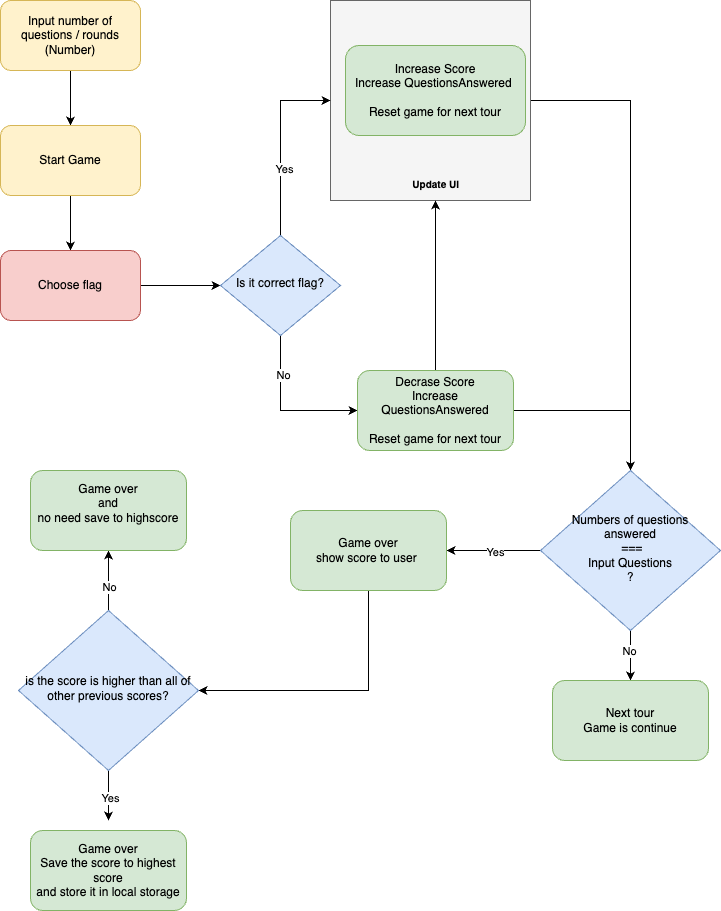

The diagram above was exported from draw.io. Its source (the exported page's mxGraphModel, read from the mxfile embedded in the PNG):
<mxGraphModel dx="1914" dy="936" grid="1" gridSize="10" guides="1" tooltips="1" connect="1" arrows="1" fold="1" page="1" pageScale="1" pageWidth="827" pageHeight="1169" math="0" shadow="0">
  <root>
    <mxCell id="WIyWlLk6GJQsqaUBKTNV-0" />
    <mxCell id="WIyWlLk6GJQsqaUBKTNV-1" parent="WIyWlLk6GJQsqaUBKTNV-0" />
    <mxCell id="e0ubsTG0WqhMn7vtB03x-33" style="edgeStyle=orthogonalEdgeStyle;rounded=0;orthogonalLoop=1;jettySize=auto;html=1;exitX=1;exitY=0.5;exitDx=0;exitDy=0;entryX=0.5;entryY=0;entryDx=0;entryDy=0;" edge="1" parent="WIyWlLk6GJQsqaUBKTNV-1" source="e0ubsTG0WqhMn7vtB03x-15" target="e0ubsTG0WqhMn7vtB03x-32">
      <mxGeometry relative="1" as="geometry" />
    </mxCell>
    <mxCell id="e0ubsTG0WqhMn7vtB03x-15" value="" style="whiteSpace=wrap;html=1;aspect=fixed;fillColor=#f5f5f5;fontColor=#333333;strokeColor=#666666;" vertex="1" parent="WIyWlLk6GJQsqaUBKTNV-1">
      <mxGeometry x="370" y="50" width="200" height="200" as="geometry" />
    </mxCell>
    <mxCell id="e0ubsTG0WqhMn7vtB03x-21" style="edgeStyle=orthogonalEdgeStyle;rounded=0;orthogonalLoop=1;jettySize=auto;html=1;exitX=0.5;exitY=1;exitDx=0;exitDy=0;" edge="1" parent="WIyWlLk6GJQsqaUBKTNV-1" source="WIyWlLk6GJQsqaUBKTNV-3" target="e0ubsTG0WqhMn7vtB03x-0">
      <mxGeometry relative="1" as="geometry" />
    </mxCell>
    <mxCell id="WIyWlLk6GJQsqaUBKTNV-3" value="Input number of questions / rounds&lt;br&gt;(Number)" style="rounded=1;whiteSpace=wrap;html=1;fontSize=12;glass=0;strokeWidth=1;shadow=0;fillColor=#fff2cc;strokeColor=#d6b656;" parent="WIyWlLk6GJQsqaUBKTNV-1" vertex="1">
      <mxGeometry x="40" y="50" width="140" height="70" as="geometry" />
    </mxCell>
    <mxCell id="e0ubsTG0WqhMn7vtB03x-22" style="edgeStyle=orthogonalEdgeStyle;rounded=0;orthogonalLoop=1;jettySize=auto;html=1;exitX=0.5;exitY=1;exitDx=0;exitDy=0;entryX=0.5;entryY=0;entryDx=0;entryDy=0;" edge="1" parent="WIyWlLk6GJQsqaUBKTNV-1" source="e0ubsTG0WqhMn7vtB03x-0" target="e0ubsTG0WqhMn7vtB03x-3">
      <mxGeometry relative="1" as="geometry" />
    </mxCell>
    <mxCell id="e0ubsTG0WqhMn7vtB03x-0" value="Start Game" style="rounded=1;whiteSpace=wrap;html=1;fontSize=12;glass=0;strokeWidth=1;shadow=0;fillColor=#fff2cc;strokeColor=#d6b656;" vertex="1" parent="WIyWlLk6GJQsqaUBKTNV-1">
      <mxGeometry x="40" y="175" width="140" height="70" as="geometry" />
    </mxCell>
    <mxCell id="e0ubsTG0WqhMn7vtB03x-23" style="edgeStyle=orthogonalEdgeStyle;rounded=0;orthogonalLoop=1;jettySize=auto;html=1;exitX=1;exitY=0.5;exitDx=0;exitDy=0;entryX=0;entryY=0.5;entryDx=0;entryDy=0;" edge="1" parent="WIyWlLk6GJQsqaUBKTNV-1" source="e0ubsTG0WqhMn7vtB03x-3" target="e0ubsTG0WqhMn7vtB03x-5">
      <mxGeometry relative="1" as="geometry" />
    </mxCell>
    <mxCell id="e0ubsTG0WqhMn7vtB03x-3" value="Choose flag" style="rounded=1;whiteSpace=wrap;html=1;fontSize=12;glass=0;strokeWidth=1;shadow=0;fillColor=#f8cecc;strokeColor=#b85450;" vertex="1" parent="WIyWlLk6GJQsqaUBKTNV-1">
      <mxGeometry x="40" y="300" width="140" height="70" as="geometry" />
    </mxCell>
    <mxCell id="e0ubsTG0WqhMn7vtB03x-27" style="edgeStyle=orthogonalEdgeStyle;rounded=0;orthogonalLoop=1;jettySize=auto;html=1;exitX=0.5;exitY=0;exitDx=0;exitDy=0;entryX=0;entryY=0.5;entryDx=0;entryDy=0;" edge="1" parent="WIyWlLk6GJQsqaUBKTNV-1" source="e0ubsTG0WqhMn7vtB03x-5" target="e0ubsTG0WqhMn7vtB03x-15">
      <mxGeometry relative="1" as="geometry" />
    </mxCell>
    <mxCell id="e0ubsTG0WqhMn7vtB03x-30" value="Yes" style="edgeLabel;html=1;align=center;verticalAlign=middle;resizable=0;points=[];" vertex="1" connectable="0" parent="e0ubsTG0WqhMn7vtB03x-27">
      <mxGeometry x="-0.2778" y="-3" relative="1" as="geometry">
        <mxPoint as="offset" />
      </mxGeometry>
    </mxCell>
    <mxCell id="e0ubsTG0WqhMn7vtB03x-28" style="edgeStyle=orthogonalEdgeStyle;rounded=0;orthogonalLoop=1;jettySize=auto;html=1;exitX=0.5;exitY=1;exitDx=0;exitDy=0;entryX=0;entryY=0.5;entryDx=0;entryDy=0;" edge="1" parent="WIyWlLk6GJQsqaUBKTNV-1" source="e0ubsTG0WqhMn7vtB03x-5" target="e0ubsTG0WqhMn7vtB03x-12">
      <mxGeometry relative="1" as="geometry" />
    </mxCell>
    <mxCell id="e0ubsTG0WqhMn7vtB03x-29" value="No" style="edgeLabel;html=1;align=center;verticalAlign=middle;resizable=0;points=[];" vertex="1" connectable="0" parent="e0ubsTG0WqhMn7vtB03x-28">
      <mxGeometry x="-0.4868" y="2" relative="1" as="geometry">
        <mxPoint as="offset" />
      </mxGeometry>
    </mxCell>
    <mxCell id="e0ubsTG0WqhMn7vtB03x-5" value="Is it correct flag?" style="rhombus;whiteSpace=wrap;html=1;shadow=0;fontFamily=Helvetica;fontSize=12;align=center;strokeWidth=1;spacing=6;spacingTop=-4;fillColor=#dae8fc;strokeColor=#6c8ebf;" vertex="1" parent="WIyWlLk6GJQsqaUBKTNV-1">
      <mxGeometry x="260" y="285" width="120" height="100" as="geometry" />
    </mxCell>
    <mxCell id="e0ubsTG0WqhMn7vtB03x-7" value="Increase Score&lt;br&gt;Increase QuestionsAnswered&amp;nbsp;&lt;br&gt;&lt;br&gt;Reset game for next tour" style="rounded=1;whiteSpace=wrap;html=1;fontSize=12;glass=0;strokeWidth=1;shadow=0;fillColor=#d5e8d4;strokeColor=#82b366;" vertex="1" parent="WIyWlLk6GJQsqaUBKTNV-1">
      <mxGeometry x="385" y="95" width="180" height="90" as="geometry" />
    </mxCell>
    <mxCell id="e0ubsTG0WqhMn7vtB03x-31" style="edgeStyle=orthogonalEdgeStyle;rounded=0;orthogonalLoop=1;jettySize=auto;html=1;exitX=0.5;exitY=0;exitDx=0;exitDy=0;entryX=0.75;entryY=1;entryDx=0;entryDy=0;" edge="1" parent="WIyWlLk6GJQsqaUBKTNV-1" source="e0ubsTG0WqhMn7vtB03x-12" target="e0ubsTG0WqhMn7vtB03x-17">
      <mxGeometry relative="1" as="geometry" />
    </mxCell>
    <mxCell id="e0ubsTG0WqhMn7vtB03x-34" style="edgeStyle=orthogonalEdgeStyle;rounded=0;orthogonalLoop=1;jettySize=auto;html=1;exitX=1;exitY=0.5;exitDx=0;exitDy=0;entryX=0.5;entryY=0;entryDx=0;entryDy=0;" edge="1" parent="WIyWlLk6GJQsqaUBKTNV-1" source="e0ubsTG0WqhMn7vtB03x-12" target="e0ubsTG0WqhMn7vtB03x-32">
      <mxGeometry relative="1" as="geometry" />
    </mxCell>
    <mxCell id="e0ubsTG0WqhMn7vtB03x-12" value="Decrase Score&lt;br&gt;Increase QuestionsAnswered&lt;br&gt;&lt;br&gt;Reset game for next tour" style="rounded=1;whiteSpace=wrap;html=1;fontSize=12;glass=0;strokeWidth=1;shadow=0;fillColor=#d5e8d4;strokeColor=#82b366;" vertex="1" parent="WIyWlLk6GJQsqaUBKTNV-1">
      <mxGeometry x="397" y="420" width="156" height="80" as="geometry" />
    </mxCell>
    <mxCell id="e0ubsTG0WqhMn7vtB03x-17" value="&lt;font style=&quot;font-size: 10px;&quot;&gt;Update UI&lt;/font&gt;" style="text;strokeColor=none;fillColor=none;html=1;fontSize=24;fontStyle=1;verticalAlign=middle;align=right;" vertex="1" parent="WIyWlLk6GJQsqaUBKTNV-1">
      <mxGeometry x="400" y="210" width="100" height="40" as="geometry" />
    </mxCell>
    <mxCell id="e0ubsTG0WqhMn7vtB03x-37" style="edgeStyle=orthogonalEdgeStyle;rounded=0;orthogonalLoop=1;jettySize=auto;html=1;exitX=0;exitY=0.5;exitDx=0;exitDy=0;entryX=1;entryY=0.5;entryDx=0;entryDy=0;" edge="1" parent="WIyWlLk6GJQsqaUBKTNV-1" source="e0ubsTG0WqhMn7vtB03x-32" target="e0ubsTG0WqhMn7vtB03x-36">
      <mxGeometry relative="1" as="geometry" />
    </mxCell>
    <mxCell id="e0ubsTG0WqhMn7vtB03x-38" value="Yes" style="edgeLabel;html=1;align=center;verticalAlign=middle;resizable=0;points=[];" vertex="1" connectable="0" parent="e0ubsTG0WqhMn7vtB03x-37">
      <mxGeometry x="-0.0213" y="1" relative="1" as="geometry">
        <mxPoint as="offset" />
      </mxGeometry>
    </mxCell>
    <mxCell id="e0ubsTG0WqhMn7vtB03x-40" style="edgeStyle=orthogonalEdgeStyle;rounded=0;orthogonalLoop=1;jettySize=auto;html=1;exitX=0.5;exitY=1;exitDx=0;exitDy=0;entryX=0.5;entryY=0;entryDx=0;entryDy=0;" edge="1" parent="WIyWlLk6GJQsqaUBKTNV-1" source="e0ubsTG0WqhMn7vtB03x-32" target="e0ubsTG0WqhMn7vtB03x-39">
      <mxGeometry relative="1" as="geometry" />
    </mxCell>
    <mxCell id="e0ubsTG0WqhMn7vtB03x-41" value="No" style="edgeLabel;html=1;align=center;verticalAlign=middle;resizable=0;points=[];" vertex="1" connectable="0" parent="e0ubsTG0WqhMn7vtB03x-40">
      <mxGeometry x="-0.2" y="-2" relative="1" as="geometry">
        <mxPoint as="offset" />
      </mxGeometry>
    </mxCell>
    <mxCell id="e0ubsTG0WqhMn7vtB03x-32" value="&lt;font style=&quot;font-size: 12px;&quot;&gt;Numbers of questions answered&lt;br&gt;&amp;nbsp;===&lt;br&gt;Input Questions &lt;br&gt;?&lt;/font&gt;" style="rhombus;whiteSpace=wrap;html=1;shadow=0;fontFamily=Helvetica;fontSize=12;align=center;strokeWidth=1;spacing=6;spacingTop=-4;fillColor=#dae8fc;strokeColor=#6c8ebf;" vertex="1" parent="WIyWlLk6GJQsqaUBKTNV-1">
      <mxGeometry x="580" y="520" width="180" height="160" as="geometry" />
    </mxCell>
    <mxCell id="e0ubsTG0WqhMn7vtB03x-46" style="edgeStyle=orthogonalEdgeStyle;rounded=0;orthogonalLoop=1;jettySize=auto;html=1;exitX=0.5;exitY=1;exitDx=0;exitDy=0;entryX=1;entryY=0.5;entryDx=0;entryDy=0;" edge="1" parent="WIyWlLk6GJQsqaUBKTNV-1" source="e0ubsTG0WqhMn7vtB03x-36" target="e0ubsTG0WqhMn7vtB03x-42">
      <mxGeometry relative="1" as="geometry" />
    </mxCell>
    <mxCell id="e0ubsTG0WqhMn7vtB03x-36" value="Game over&lt;br&gt;show score to user&amp;nbsp;" style="rounded=1;whiteSpace=wrap;html=1;fontSize=12;glass=0;strokeWidth=1;shadow=0;fillColor=#d5e8d4;strokeColor=#82b366;" vertex="1" parent="WIyWlLk6GJQsqaUBKTNV-1">
      <mxGeometry x="330" y="560" width="156" height="80" as="geometry" />
    </mxCell>
    <mxCell id="e0ubsTG0WqhMn7vtB03x-39" value="Next tour&lt;br&gt;Game is continue" style="rounded=1;whiteSpace=wrap;html=1;fontSize=12;glass=0;strokeWidth=1;shadow=0;fillColor=#d5e8d4;strokeColor=#82b366;" vertex="1" parent="WIyWlLk6GJQsqaUBKTNV-1">
      <mxGeometry x="592" y="730" width="156" height="80" as="geometry" />
    </mxCell>
    <mxCell id="e0ubsTG0WqhMn7vtB03x-47" style="edgeStyle=orthogonalEdgeStyle;rounded=0;orthogonalLoop=1;jettySize=auto;html=1;exitX=0.5;exitY=0;exitDx=0;exitDy=0;entryX=0.5;entryY=1;entryDx=0;entryDy=0;" edge="1" parent="WIyWlLk6GJQsqaUBKTNV-1" source="e0ubsTG0WqhMn7vtB03x-42" target="e0ubsTG0WqhMn7vtB03x-45">
      <mxGeometry relative="1" as="geometry" />
    </mxCell>
    <mxCell id="e0ubsTG0WqhMn7vtB03x-48" value="No" style="edgeLabel;html=1;align=center;verticalAlign=middle;resizable=0;points=[];" vertex="1" connectable="0" parent="e0ubsTG0WqhMn7vtB03x-47">
      <mxGeometry x="-0.2" relative="1" as="geometry">
        <mxPoint as="offset" />
      </mxGeometry>
    </mxCell>
    <mxCell id="e0ubsTG0WqhMn7vtB03x-49" style="edgeStyle=orthogonalEdgeStyle;rounded=0;orthogonalLoop=1;jettySize=auto;html=1;exitX=0.5;exitY=1;exitDx=0;exitDy=0;" edge="1" parent="WIyWlLk6GJQsqaUBKTNV-1" source="e0ubsTG0WqhMn7vtB03x-42">
      <mxGeometry relative="1" as="geometry">
        <mxPoint x="148" y="870" as="targetPoint" />
      </mxGeometry>
    </mxCell>
    <mxCell id="e0ubsTG0WqhMn7vtB03x-50" value="Yes" style="edgeLabel;html=1;align=center;verticalAlign=middle;resizable=0;points=[];" vertex="1" connectable="0" parent="e0ubsTG0WqhMn7vtB03x-49">
      <mxGeometry x="0.0919" y="1" relative="1" as="geometry">
        <mxPoint as="offset" />
      </mxGeometry>
    </mxCell>
    <mxCell id="e0ubsTG0WqhMn7vtB03x-42" value="is the score is higher than all of other previous scores?" style="rhombus;whiteSpace=wrap;html=1;shadow=0;fontFamily=Helvetica;fontSize=12;align=center;strokeWidth=1;spacing=6;spacingTop=-4;fillColor=#dae8fc;strokeColor=#6c8ebf;" vertex="1" parent="WIyWlLk6GJQsqaUBKTNV-1">
      <mxGeometry x="58" y="660" width="180" height="160" as="geometry" />
    </mxCell>
    <mxCell id="e0ubsTG0WqhMn7vtB03x-45" value="Game over&lt;br&gt;and &lt;br&gt;no need save to highscore&lt;br&gt;&amp;nbsp;" style="rounded=1;whiteSpace=wrap;html=1;fontSize=12;glass=0;strokeWidth=1;shadow=0;fillColor=#d5e8d4;strokeColor=#82b366;" vertex="1" parent="WIyWlLk6GJQsqaUBKTNV-1">
      <mxGeometry x="70" y="520" width="156" height="80" as="geometry" />
    </mxCell>
    <mxCell id="e0ubsTG0WqhMn7vtB03x-51" value="Game over&lt;br&gt;Save the score to highest score&lt;br&gt;and store it in local storage" style="rounded=1;whiteSpace=wrap;html=1;fontSize=12;glass=0;strokeWidth=1;shadow=0;fillColor=#d5e8d4;strokeColor=#82b366;" vertex="1" parent="WIyWlLk6GJQsqaUBKTNV-1">
      <mxGeometry x="70" y="880" width="156" height="80" as="geometry" />
    </mxCell>
  </root>
</mxGraphModel>